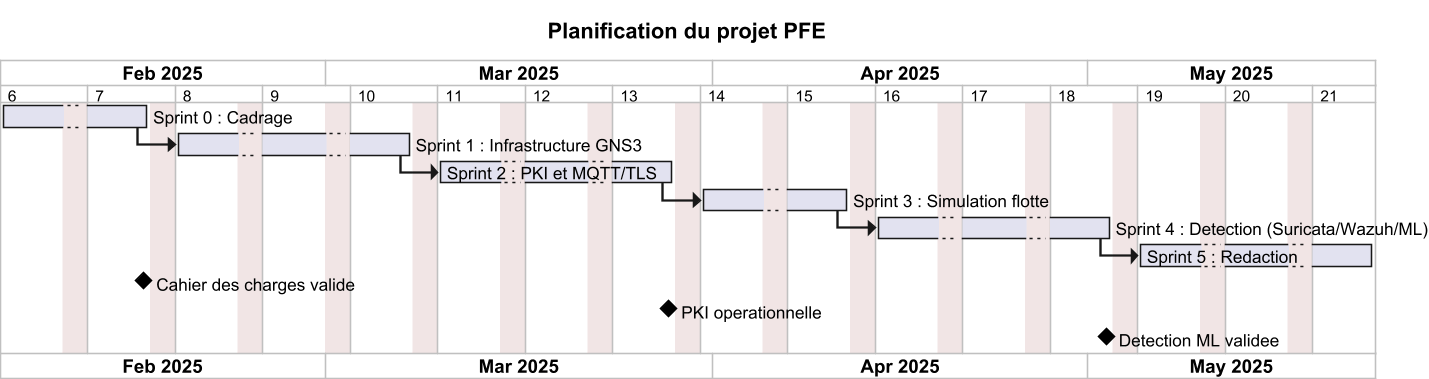

The diagram above was rendered by PlantUML. Its source (embedded in the PNG):
@startgantt
skinparamlocked dpi 150
title Planification du projet PFE
project starts 2025-02-03
saturday are closed
sunday are closed
printscale weekly zoom 2

[Sprint 0 : Cadrage] lasts 10 days
[Sprint 1 : Infrastructure GNS3] lasts 15 days
[Sprint 2 : PKI et MQTT/TLS] lasts 15 days
[Sprint 3 : Simulation flotte] lasts 10 days
[Sprint 4 : Detection (Suricata/Wazuh/ML)] lasts 15 days
[Sprint 5 : Redaction] lasts 15 days

[Sprint 1 : Infrastructure GNS3] starts at [Sprint 0 : Cadrage]'s end
[Sprint 2 : PKI et MQTT/TLS] starts at [Sprint 1 : Infrastructure GNS3]'s end
[Sprint 3 : Simulation flotte] starts at [Sprint 2 : PKI et MQTT/TLS]'s end
[Sprint 4 : Detection (Suricata/Wazuh/ML)] starts at [Sprint 3 : Simulation flotte]'s end
[Sprint 5 : Redaction] starts at [Sprint 4 : Detection (Suricata/Wazuh/ML)]'s end

[Cahier des charges valide] happens at [Sprint 0 : Cadrage]'s end
[PKI operationnelle] happens at [Sprint 2 : PKI et MQTT/TLS]'s end
[Detection ML validee] happens at [Sprint 4 : Detection (Suricata/Wazuh/ML)]'s end

@endgantt